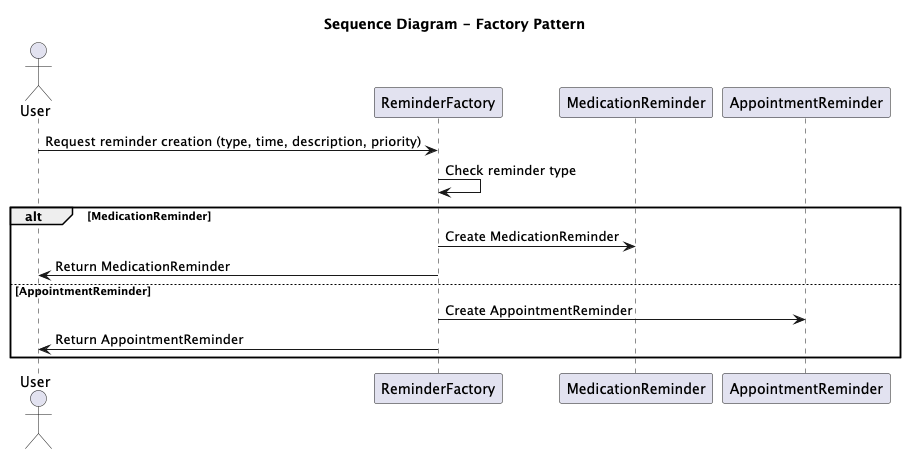

The diagram above was rendered by PlantUML. Its source (embedded in the PNG):
@startuml
title Sequence Diagram - Factory Pattern

actor User
participant ReminderFactory
participant MedicationReminder
participant AppointmentReminder

User -> ReminderFactory: Request reminder creation (type, time, description, priority)
ReminderFactory -> ReminderFactory: Check reminder type
alt MedicationReminder
    ReminderFactory -> MedicationReminder: Create MedicationReminder
    ReminderFactory -> User: Return MedicationReminder
else AppointmentReminder
    ReminderFactory -> AppointmentReminder: Create AppointmentReminder
    ReminderFactory -> User: Return AppointmentReminder
end

@enduml